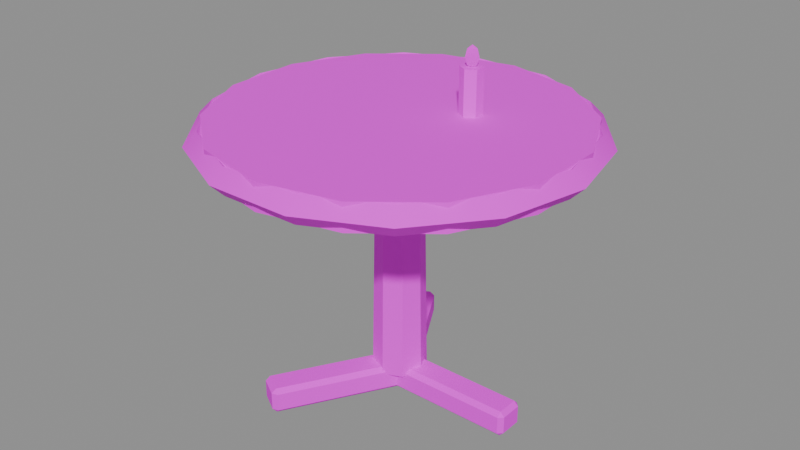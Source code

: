 # Source: PR_Furniture_MasaYuvarlak.blend  (saved by Blender 5.2.45; exported with 4.5.12 LTS)
import bpy
from mathutils import Matrix  # noqa: F401  (used for matrix-valued properties, if any)

bpy.ops.wm.read_factory_settings(use_empty=True)
scene = bpy.context.scene
scene.name = 'Scene'

# ---- images (referenced by path relative to the original .blend; pixels are not part of the script)
import os
ASSET_DIR = os.environ.get("B2B_ASSET_DIR", "")  # directory of the original .blend (textures are referenced by path, not embedded)
HERE = os.path.dirname(os.path.abspath(__file__))  # packed textures are extracted next to this script under _unpacked/

def load_image(name, relpath, width, height, colorspace="sRGB"):
    """Load a texture the original file referenced (path relative to the .blend, or extracted next to this script)."""
    p = next((c for c in (os.path.join(HERE, relpath), os.path.join(ASSET_DIR, relpath)) if relpath and os.path.exists(c)), "")
    if p:
        img = bpy.data.images.load(p, check_existing=True)
        img.name = name
    else:  # same state as the original file: an image datablock whose file is absent (Cycles renders it pink)
        img = bpy.data.images.new(name, width, height)
        img.source = "FILE"
        img.filepath = "//" + (relpath or name)
    img.colorspace_settings.name = colorspace
    return img
img_t_palette_main = load_image('T_Palette_Main', 'T_Palette_Main.png', 1024, 1024, 'sRGB')

# ---- materials (node trees are filled in below, after node groups)
mat_m_palette = bpy.data.materials.new('M_Palette')

# ---- material node trees
mat_m_palette.use_nodes = True; mat_m_palette.node_tree.nodes.clear()
_N = mat_m_palette.node_tree.nodes; _L = mat_m_palette.node_tree.links
n0 = _N.new('ShaderNodeBsdfPrincipled'); n0.name = 'Principled BSDF'; n0.location = (-200, 100)
n0.inputs[2].default_value = 0.75
n0.inputs[10].default_value = 0.005
n0.inputs[13].default_value = 0.2
n1 = _N.new('ShaderNodeOutputMaterial'); n1.name = 'Material Output'; n1.location = (200, 100)
n2 = _N.new('ShaderNodeTexImage'); n2.name = 'Image Texture'; n2.location = (0, 0)
n2.image = img_t_palette_main
n2.interpolation = 'Closest'
_L.new(n0.outputs[0], n1.inputs[0])
_L.new(n2.outputs[0], n0.inputs[0])
n1.is_active_output = True

# ---- meshes
me_pr_furniture_masayuvarlak = bpy.data.meshes.new('PR_Furniture_MasaYuvarlak')
me_pr_furniture_masayuvarlak.from_pydata([(0.0, 0.4, 0.57), (0.0, 0.4, 0.63), (0.1736, 0.3604, 0.57), (0.1736, 0.3604, 0.63), (0.3127, 0.2494, 0.57), (0.3127, 0.2494, 0.63), (0.39, 0.08901, 0.57), (0.39, 0.08901, 0.63), (0.39, -0.08901, 0.57), (0.39, -0.08901, 0.63), (0.3127, -0.2494, 0.57), (0.3127, -0.2494, 0.63), (0.1736, -0.3604, 0.57), (0.1736, -0.3604, 0.63), (0.0, -0.4, 0.57), (0.0, -0.4, 0.63), (-0.1736, -0.3604, 0.57), (-0.1736, -0.3604, 0.63), (-0.3127, -0.2494, 0.57), (-0.3127, -0.2494, 0.63), (-0.39, -0.08901, 0.57), (-0.39, -0.08901, 0.63), (-0.39, 0.08901, 0.57), (-0.39, 0.08901, 0.63), (-0.3127, 0.2494, 0.57), (-0.3127, 0.2494, 0.63), (-0.1736, 0.3604, 0.57), (-0.1736, 0.3604, 0.63), (0.43, 0.0, 0.6), (0.4, 0.0, 0.63), (0.37, 0.0, 0.6), (0.4, 0.0, 0.57), (0.3874, 0.1866, 0.6), (0.3604, 0.1736, 0.63), (0.3334, 0.1605, 0.6), (0.3604, 0.1736, 0.57), (0.2681, 0.3362, 0.6), (0.2494, 0.3127, 0.63), (0.2307, 0.2893, 0.6), (0.2494, 0.3127, 0.57), (0.09568, 0.4192, 0.6), (0.08901, 0.39, 0.63), (0.08233, 0.3607, 0.6), (0.08901, 0.39, 0.57), (-0.09568, 0.4192, 0.6), (-0.08901, 0.39, 0.63), (-0.08233, 0.3607, 0.6), (-0.08901, 0.39, 0.57), (-0.2681, 0.3362, 0.6), (-0.2494, 0.3127, 0.63), (-0.2307, 0.2893, 0.6), (-0.2494, 0.3127, 0.57), (-0.3874, 0.1866, 0.6), (-0.3604, 0.1736, 0.63), (-0.3334, 0.1605, 0.6), (-0.3604, 0.1736, 0.57), (-0.43, 3.759e-08, 0.6), (-0.4, 3.497e-08, 0.63), (-0.37, 3.235e-08, 0.6), (-0.4, 3.497e-08, 0.57), (-0.3874, -0.1866, 0.6), (-0.3604, -0.1736, 0.63), (-0.3334, -0.1605, 0.6), (-0.3604, -0.1736, 0.57), (-0.2681, -0.3362, 0.6), (-0.2494, -0.3127, 0.63), (-0.2307, -0.2893, 0.6), (-0.2494, -0.3127, 0.57), (-0.09568, -0.4192, 0.6), (-0.08901, -0.39, 0.63), (-0.08233, -0.3607, 0.6), (-0.08901, -0.39, 0.57), (0.09568, -0.4192, 0.6), (0.08901, -0.39, 0.63), (0.08233, -0.3607, 0.6), (0.08901, -0.39, 0.57), (0.2681, -0.3362, 0.6), (0.2494, -0.3127, 0.63), (0.2307, -0.2893, 0.6), (0.2494, -0.3127, 0.57), (0.3874, -0.1866, 0.6), (0.3604, -0.1736, 0.63), (0.3334, -0.1605, 0.6), (0.3604, -0.1736, 0.57), (0.0, 0.06, 0.045), (0.0, 0.05, 0.595), (0.04243, 0.04243, 0.045), (0.03536, 0.03536, 0.595), (0.06, 0.0, 0.045), (0.05, 0.0, 0.595), (0.04243, -0.04243, 0.045), (0.03536, -0.03536, 0.595), (0.0, -0.06, 0.045), (0.0, -0.05, 0.595), (-0.04243, -0.04243, 0.045), (-0.03536, -0.03536, 0.595), (-0.06, 0.0, 0.045), (-0.05, 0.0, 0.595), (-0.04243, 0.04243, 0.045), (-0.03536, 0.03536, 0.595), (0.01, -0.025, 0.0), (0.01, -0.035, 0.01), (0.0, -0.025, 0.01), (0.01, -0.035, 0.05), (0.01, -0.025, 0.06), (0.0, -0.025, 0.05), (0.01, 0.025, 0.0), (0.0, 0.025, 0.01), (0.01, 0.035, 0.01), (0.01, 0.025, 0.06), (0.01, 0.035, 0.05), (0.0, 0.025, 0.05), (0.29, -0.025, 0.0), (0.3, -0.025, 0.01), (0.29, -0.035, 0.01), (0.29, -0.025, 0.06), (0.29, -0.035, 0.05), (0.3, -0.025, 0.05), (0.29, 0.025, 0.0), (0.29, 0.035, 0.01), (0.3, 0.025, 0.01), (0.29, 0.025, 0.06), (0.3, 0.025, 0.05), (0.29, 0.035, 0.05), (0.01665, 0.02116, 0.0), (0.02531, 0.02616, 0.01), (0.02165, 0.0125, 0.01), (0.02531, 0.02616, 0.05), (0.01665, 0.02116, 0.06), (0.02165, 0.0125, 0.05), (-0.02665, -0.00384, 0.0), (-0.02165, -0.0125, 0.01), (-0.03531, -0.00884, 0.01), (-0.02665, -0.00384, 0.06), (-0.03531, -0.00884, 0.05), (-0.02165, -0.0125, 0.05), (-0.1233, 0.2636, 0.0), (-0.1283, 0.2723, 0.01), (-0.1147, 0.2686, 0.01), (-0.1233, 0.2636, 0.06), (-0.1147, 0.2686, 0.05), (-0.1283, 0.2723, 0.05), (-0.1667, 0.2386, 0.0), (-0.1753, 0.2336, 0.01), (-0.1717, 0.2473, 0.01), (-0.1667, 0.2386, 0.06), (-0.1717, 0.2473, 0.05), (-0.1753, 0.2336, 0.05), (-0.02665, 0.00384, 0.0), (-0.03531, 0.00884, 0.01), (-0.02165, 0.0125, 0.01), (-0.03531, 0.00884, 0.05), (-0.02665, 0.00384, 0.06), (-0.02165, 0.0125, 0.05), (0.01665, -0.02116, 0.0), (0.02165, -0.0125, 0.01), (0.02531, -0.02616, 0.01), (0.01665, -0.02116, 0.06), (0.02531, -0.02616, 0.05), (0.02165, -0.0125, 0.05), (-0.1667, -0.2386, 0.0), (-0.1717, -0.2473, 0.01), (-0.1753, -0.2336, 0.01), (-0.1667, -0.2386, 0.06), (-0.1753, -0.2336, 0.05), (-0.1717, -0.2473, 0.05), (-0.1233, -0.2636, 0.0), (-0.1147, -0.2686, 0.01), (-0.1283, -0.2723, 0.01), (-0.1233, -0.2636, 0.06), (-0.1283, -0.2723, 0.05), (-0.1147, -0.2686, 0.05), (0.1, 0.125, 0.63), (0.1, 0.125, 0.73), (0.1217, 0.1125, 0.63), (0.1217, 0.1125, 0.73), (0.1217, 0.0875, 0.63), (0.1217, 0.0875, 0.73), (0.1, 0.075, 0.63), (0.1, 0.075, 0.73), (0.07835, 0.0875, 0.63), (0.07835, 0.0875, 0.73), (0.07835, 0.1125, 0.63), (0.07835, 0.1125, 0.73), (0.1, 0.1, 0.774), (0.1, 0.1106, 0.767), (0.1, 0.115, 0.75), (0.1, 0.1106, 0.733), (0.1, 0.1, 0.726), (0.1101, 0.1033, 0.767), (0.1143, 0.1046, 0.75), (0.1101, 0.1033, 0.733), (0.1062, 0.09142, 0.767), (0.1088, 0.08786, 0.75), (0.1062, 0.09142, 0.733), (0.09377, 0.09142, 0.767), (0.09118, 0.08786, 0.75), (0.09377, 0.09142, 0.733), (0.08991, 0.1033, 0.767), (0.08573, 0.1046, 0.75), (0.08991, 0.1033, 0.733)], [], [(0, 1, 3, 2), (2, 3, 5, 4), (4, 5, 7, 6), (6, 7, 9, 8), (8, 9, 11, 10), (10, 11, 13, 12), (12, 13, 15, 14), (14, 15, 17, 16), (16, 17, 19, 18), (18, 19, 21, 20), (20, 21, 23, 22), (22, 23, 25, 24), (3, 1, 27, 25, 23, 21, 19, 17, 15, 13, 11, 9, 7, 5), (24, 25, 27, 26), (26, 27, 1, 0), (0, 2, 4, 6, 8, 10, 12, 14, 16, 18, 20, 22, 24, 26), (28, 32, 33, 29), (29, 33, 34, 30), (30, 34, 35, 31), (31, 35, 32, 28), (32, 36, 37, 33), (33, 37, 38, 34), (34, 38, 39, 35), (35, 39, 36, 32), (36, 40, 41, 37), (37, 41, 42, 38), (38, 42, 43, 39), (39, 43, 40, 36), (40, 44, 45, 41), (41, 45, 46, 42), (42, 46, 47, 43), (43, 47, 44, 40), (44, 48, 49, 45), (45, 49, 50, 46), (46, 50, 51, 47), (47, 51, 48, 44), (48, 52, 53, 49), (49, 53, 54, 50), (50, 54, 55, 51), (51, 55, 52, 48), (52, 56, 57, 53), (53, 57, 58, 54), (54, 58, 59, 55), (55, 59, 56, 52), (56, 60, 61, 57), (57, 61, 62, 58), (58, 62, 63, 59), (59, 63, 60, 56), (60, 64, 65, 61), (61, 65, 66, 62), (62, 66, 67, 63), (63, 67, 64, 60), (64, 68, 69, 65), (65, 69, 70, 66), (66, 70, 71, 67), (67, 71, 68, 64), (68, 72, 73, 69), (69, 73, 74, 70), (70, 74, 75, 71), (71, 75, 72, 68), (72, 76, 77, 73), (73, 77, 78, 74), (74, 78, 79, 75), (75, 79, 76, 72), (76, 80, 81, 77), (77, 81, 82, 78), (78, 82, 83, 79), (79, 83, 80, 76), (80, 28, 29, 81), (81, 29, 30, 82), (82, 30, 31, 83), (83, 31, 28, 80), (84, 85, 87, 86), (86, 87, 89, 88), (88, 89, 91, 90), (90, 91, 93, 92), (92, 93, 95, 94), (94, 95, 97, 96), (87, 85, 99, 97, 95, 93, 91, 89), (96, 97, 99, 98), (98, 99, 85, 84), (84, 86, 88, 90, 92, 94, 96, 98), (100, 101, 102), (103, 104, 105), (106, 107, 108), (109, 110, 111), (112, 113, 114), (115, 116, 117), (118, 119, 120), (121, 122, 123), (106, 100, 102, 107), (101, 103, 105, 102), (104, 109, 111, 105), (110, 108, 107, 111), (118, 106, 108, 119), (109, 121, 123, 110), (122, 120, 119, 123), (112, 118, 120, 113), (121, 115, 117, 122), (116, 114, 113, 117), (100, 112, 114, 101), (115, 104, 103, 116), (106, 118, 112, 100), (102, 105, 111, 107), (114, 116, 103, 101), (121, 109, 104, 115), (108, 110, 123, 119), (120, 122, 117, 113), (124, 125, 126), (127, 128, 129), (130, 131, 132), (133, 134, 135), (136, 137, 138), (139, 140, 141), (142, 143, 144), (145, 146, 147), (130, 124, 126, 131), (125, 127, 129, 126), (128, 133, 135, 129), (134, 132, 131, 135), (142, 130, 132, 143), (133, 145, 147, 134), (146, 144, 143, 147), (136, 142, 144, 137), (145, 139, 141, 146), (140, 138, 137, 141), (124, 136, 138, 125), (139, 128, 127, 140), (130, 142, 136, 124), (126, 129, 135, 131), (138, 140, 127, 125), (145, 133, 128, 139), (132, 134, 147, 143), (144, 146, 141, 137), (148, 149, 150), (151, 152, 153), (154, 155, 156), (157, 158, 159), (160, 161, 162), (163, 164, 165), (166, 167, 168), (169, 170, 171), (154, 148, 150, 155), (149, 151, 153, 150), (152, 157, 159, 153), (158, 156, 155, 159), (166, 154, 156, 167), (157, 169, 171, 158), (170, 168, 167, 171), (160, 166, 168, 161), (169, 163, 165, 170), (164, 162, 161, 165), (148, 160, 162, 149), (163, 152, 151, 164), (154, 166, 160, 148), (150, 153, 159, 155), (162, 164, 151, 149), (169, 157, 152, 163), (156, 158, 171, 167), (168, 170, 165, 161), (172, 173, 175, 174), (174, 175, 177, 176), (176, 177, 179, 178), (178, 179, 181, 180), (175, 173, 183, 181, 179, 177), (180, 181, 183, 182), (182, 183, 173, 172), (172, 174, 176, 178, 180, 182), (187, 186, 190, 191), (185, 184, 189), (188, 187, 191), (186, 185, 189, 190), (191, 190, 193, 194), (189, 184, 192), (188, 191, 194), (190, 189, 192, 193), (194, 193, 196, 197), (192, 184, 195), (188, 194, 197), (193, 192, 195, 196), (197, 196, 199, 200), (195, 184, 198), (188, 197, 200), (196, 195, 198, 199), (200, 199, 186, 187), (198, 184, 185), (188, 200, 187), (199, 198, 185, 186)])
me_pr_furniture_masayuvarlak.polygons.foreach_set('use_smooth', [True] * 188)
_k = set([(0, 2), (0, 26), (1, 3), (1, 27), (2, 4), (3, 5), (4, 6), (5, 7), (6, 8), (7, 9), (8, 10), (9, 11), (10, 12), (11, 13), (12, 14), (13, 15), (14, 16), (15, 17), (16, 18), (17, 19), (18, 20), (19, 21), (20, 22), (21, 23), (22, 24), (23, 25), (24, 26), (25, 27), (28, 32), (28, 80), (29, 33), (29, 81), (30, 34), (30, 82), (31, 35), (31, 83), (32, 36), (33, 37), (34, 38), (35, 39), (36, 40), (37, 41), (38, 42), (39, 43), (40, 44), (41, 45), (42, 46), (43, 47), (44, 48), (45, 49), (46, 50), (47, 51), (48, 52), (49, 53), (50, 54), (51, 55), (52, 56), (53, 57), (54, 58), (55, 59), (56, 60), (57, 61), (58, 62), (59, 63), (60, 64), (61, 65), (62, 66), (63, 67), (64, 68), (65, 69), (66, 70), (67, 71), (68, 72), (69, 73), (70, 74), (71, 75), (72, 76), (73, 77), (74, 78), (75, 79), (76, 80), (77, 81), (78, 82), (79, 83), (84, 85), (84, 86), (84, 98), (85, 87), (85, 99), (86, 87), (86, 88), (87, 89), (88, 89), (88, 90), (89, 91), (90, 91), (90, 92), (91, 93), (92, 93), (92, 94), (93, 95), (94, 95), (94, 96), (95, 97), (96, 97), (96, 98), (97, 99), (98, 99), (100, 101), (100, 102), (100, 106), (100, 112), (101, 102), (101, 103), (101, 114), (102, 105), (102, 107), (103, 104), (103, 105), (103, 116), (104, 105), (104, 109), (104, 115), (105, 111), (106, 107), (106, 108), (106, 118), (107, 108), (107, 111), (108, 110), (108, 119), (109, 110), (109, 111), (109, 121), (110, 111), (110, 123), (112, 113), (112, 114), (112, 118), (113, 114), (113, 117), (113, 120), (114, 116), (115, 116), (115, 117), (115, 121), (116, 117), (117, 122), (118, 119), (118, 120), (119, 120), (119, 123), (120, 122), (121, 122), (121, 123), (122, 123), (124, 125), (124, 126), (124, 130), (124, 136), (125, 126), (125, 127), (125, 138), (126, 129), (126, 131), (127, 128), (127, 129), (127, 140), (128, 129), (128, 133), (128, 139), (129, 135), (130, 131), (130, 132), (130, 142), (131, 132), (131, 135), (132, 134), (132, 143), (133, 134), (133, 135), (133, 145), (134, 135), (134, 147), (136, 137), (136, 138), (136, 142), (137, 138), (137, 141), (137, 144), (138, 140), (139, 140), (139, 141), (139, 145), (140, 141), (141, 146), (142, 143), (142, 144), (143, 144), (143, 147), (144, 146), (145, 146), (145, 147), (146, 147), (148, 149), (148, 150), (148, 154), (148, 160), (149, 150), (149, 151), (149, 162), (150, 153), (150, 155), (151, 152), (151, 153), (151, 164), (152, 153), (152, 157), (152, 163), (153, 159), (154, 155), (154, 156), (154, 166), (155, 156), (155, 159), (156, 158), (156, 167), (157, 158), (157, 159), (157, 169), (158, 159), (158, 171), (160, 161), (160, 162), (160, 166), (161, 162), (161, 165), (161, 168), (162, 164), (163, 164), (163, 165), (163, 169), (164, 165), (165, 170), (166, 167), (166, 168), (167, 168), (167, 171), (168, 170), (169, 170), (169, 171), (170, 171), (172, 173), (172, 174), (172, 182), (173, 175), (173, 183), (174, 175), (174, 176), (175, 177), (176, 177), (176, 178), (177, 179), (178, 179), (178, 180), (179, 181), (180, 181), (180, 182), (181, 183), (182, 183), (184, 185), (184, 189), (184, 192), (184, 195), (184, 198), (185, 186), (185, 189), (185, 198), (186, 187), (187, 188), (187, 191), (187, 200), (188, 191), (188, 194), (188, 197), (188, 200), (189, 190), (189, 192), (190, 191), (191, 194), (192, 193), (192, 195), (193, 194), (194, 197), (195, 196), (195, 198), (196, 197), (197, 200), (198, 199), (199, 200)])
me_pr_furniture_masayuvarlak.attributes.new('sharp_edge', 'BOOLEAN', 'EDGE').data.foreach_set('value', [ (min(e.vertices), max(e.vertices)) in _k for e in me_pr_furniture_masayuvarlak.edges])
_uv = me_pr_furniture_masayuvarlak.uv_layers.new(name='UVMap')
_uv.uv.foreach_set('vector', [0.03125, 0.9688, 0.03125, 0.9688, 0.03125, 0.9688, 0.03125, 0.9688, 0.03125, 0.9688, 0.03125, 0.9688, 0.03125, 0.9688, 0.03125, 0.9688, 0.03125, 0.9688, 0.03125, 0.9688, 0.03125, 0.9688, 0.03125, 0.9688, 0.03125, 0.9688, 0.03125, 0.9688, 0.03125, 0.9688, 0.03125, 0.9688, 0.03125, 0.9688, 0.03125, 0.9688, 0.03125, 0.9688, 0.03125, 0.9688, 0.03125, 0.9688, 0.03125, 0.9688, 0.03125, 0.9688, 0.03125, 0.9688, 0.03125, 0.9688, 0.03125, 0.9688, 0.03125, 0.9688, 0.03125, 0.9688, 0.03125, 0.9688, 0.03125, 0.9688, 0.03125, 0.9688, 0.03125, 0.9688, 0.03125, 0.9688, 0.03125, 0.9688, 0.03125, 0.9688, 0.03125, 0.9688, 0.03125, 0.9688, 0.03125, 0.9688, 0.03125, 0.9688, 0.03125, 0.9688, 0.03125, 0.9688, 0.03125, 0.9688, 0.03125, 0.9688, 0.03125, 0.9688, 0.03125, 0.9688, 0.03125, 0.9688, 0.03125, 0.9688, 0.03125, 0.9688, 0.03125, 0.9688, 0.03125, 0.9688, 0.03125, 0.9688, 0.03125, 0.9688, 0.03125, 0.9688, 0.03125, 0.9688, 0.03125, 0.9688, 0.03125, 0.9688, 0.03125, 0.9688, 0.03125, 0.9688, 0.03125, 0.9688, 0.03125, 0.9688, 0.03125, 0.9688, 0.03125, 0.9688, 0.03125, 0.9688, 0.03125, 0.9688, 0.03125, 0.9688, 0.03125, 0.9688, 0.03125, 0.9688, 0.03125, 0.9688, 0.03125, 0.9688, 0.03125, 0.9688, 0.03125, 0.9688, 0.03125, 0.9688, 0.03125, 0.9688, 0.03125, 0.9688, 0.03125, 0.9688, 0.03125, 0.9688, 0.03125, 0.9688, 0.03125, 0.9688, 0.03125, 0.9688, 0.03125, 0.9688, 0.03125, 0.9688, 0.03125, 0.9688, 0.03125, 0.9688, 0.03125, 0.9688, 0.09375, 0.9688, 0.09375, 0.9688, 0.09375, 0.9688, 0.09375, 0.9688, 0.09375, 0.9688, 0.09375, 0.9688, 0.09375, 0.9688, 0.09375, 0.9688, 0.09375, 0.9688, 0.09375, 0.9688, 0.09375, 0.9688, 0.09375, 0.9688, 0.09375, 0.9688, 0.09375, 0.9688, 0.09375, 0.9688, 0.09375, 0.9688, 0.09375, 0.9688, 0.09375, 0.9688, 0.09375, 0.9688, 0.09375, 0.9688, 0.09375, 0.9688, 0.09375, 0.9688, 0.09375, 0.9688, 0.09375, 0.9688, 0.09375, 0.9688, 0.09375, 0.9688, 0.09375, 0.9688, 0.09375, 0.9688, 0.09375, 0.9688, 0.09375, 0.9688, 0.09375, 0.9688, 0.09375, 0.9688, 0.09375, 0.9688, 0.09375, 0.9688, 0.09375, 0.9688, 0.09375, 0.9688, 0.09375, 0.9688, 0.09375, 0.9688, 0.09375, 0.9688, 0.09375, 0.9688, 0.09375, 0.9688, 0.09375, 0.9688, 0.09375, 0.9688, 0.09375, 0.9688, 0.09375, 0.9688, 0.09375, 0.9688, 0.09375, 0.9688, 0.09375, 0.9688, 0.09375, 0.9688, 0.09375, 0.9688, 0.09375, 0.9688, 0.09375, 0.9688, 0.09375, 0.9688, 0.09375, 0.9688, 0.09375, 0.9688, 0.09375, 0.9688, 0.09375, 0.9688, 0.09375, 0.9688, 0.09375, 0.9688, 0.09375, 0.9688, 0.09375, 0.9688, 0.09375, 0.9688, 0.09375, 0.9688, 0.09375, 0.9688, 0.09375, 0.9688, 0.09375, 0.9688, 0.09375, 0.9688, 0.09375, 0.9688, 0.09375, 0.9688, 0.09375, 0.9688, 0.09375, 0.9688, 0.09375, 0.9688, 0.09375, 0.9688, 0.09375, 0.9688, 0.09375, 0.9688, 0.09375, 0.9688, 0.09375, 0.9688, 0.09375, 0.9688, 0.09375, 0.9688, 0.09375, 0.9688, 0.09375, 0.9688, 0.09375, 0.9688, 0.09375, 0.9688, 0.09375, 0.9688, 0.09375, 0.9688, 0.09375, 0.9688, 0.09375, 0.9688, 0.09375, 0.9688, 0.09375, 0.9688, 0.09375, 0.9688, 0.09375, 0.9688, 0.09375, 0.9688, 0.09375, 0.9688, 0.09375, 0.9688, 0.09375, 0.9688, 0.09375, 0.9688, 0.09375, 0.9688, 0.09375, 0.9688, 0.09375, 0.9688, 0.09375, 0.9688, 0.09375, 0.9688, 0.09375, 0.9688, 0.09375, 0.9688, 0.09375, 0.9688, 0.09375, 0.9688, 0.09375, 0.9688, 0.09375, 0.9688, 0.09375, 0.9688, 0.09375, 0.9688, 0.09375, 0.9688, 0.09375, 0.9688, 0.09375, 0.9688, 0.09375, 0.9688, 0.09375, 0.9688, 0.09375, 0.9688, 0.09375, 0.9688, 0.09375, 0.9688, 0.09375, 0.9688, 0.09375, 0.9688, 0.09375, 0.9688, 0.09375, 0.9688, 0.09375, 0.9688, 0.09375, 0.9688, 0.09375, 0.9688, 0.09375, 0.9688, 0.09375, 0.9688, 0.09375, 0.9688, 0.09375, 0.9688, 0.09375, 0.9688, 0.09375, 0.9688, 0.09375, 0.9688, 0.09375, 0.9688, 0.09375, 0.9688, 0.09375, 0.9688, 0.09375, 0.9688, 0.09375, 0.9688, 0.09375, 0.9688, 0.09375, 0.9688, 0.09375, 0.9688, 0.09375, 0.9688, 0.09375, 0.9688, 0.09375, 0.9688, 0.09375, 0.9688, 0.09375, 0.9688, 0.09375, 0.9688, 0.09375, 0.9688, 0.09375, 0.9688, 0.09375, 0.9688, 0.09375, 0.9688, 0.09375, 0.9688, 0.09375, 0.9688, 0.09375, 0.9688, 0.09375, 0.9688, 0.09375, 0.9688, 0.09375, 0.9688, 0.09375, 0.9688, 0.09375, 0.9688, 0.09375, 0.9688, 0.09375, 0.9688, 0.09375, 0.9688, 0.09375, 0.9688, 0.09375, 0.9688, 0.09375, 0.9688, 0.09375, 0.9688, 0.09375, 0.9688, 0.09375, 0.9688, 0.09375, 0.9688, 0.09375, 0.9688, 0.09375, 0.9688, 0.09375, 0.9688, 0.09375, 0.9688, 0.09375, 0.9688, 0.09375, 0.9688, 0.09375, 0.9688, 0.09375, 0.9688, 0.09375, 0.9688, 0.09375, 0.9688, 0.09375, 0.9688, 0.09375, 0.9688, 0.09375, 0.9688, 0.09375, 0.9688, 0.09375, 0.9688, 0.09375, 0.9688, 0.09375, 0.9688, 0.09375, 0.9688, 0.09375, 0.9688, 0.09375, 0.9688, 0.09375, 0.9688, 0.09375, 0.9688, 0.09375, 0.9688, 0.09375, 0.9688, 0.09375, 0.9688, 0.09375, 0.9688, 0.09375, 0.9688, 0.09375, 0.9688, 0.09375, 0.9688, 0.09375, 0.9688, 0.09375, 0.9688, 0.09375, 0.9688, 0.09375, 0.9688, 0.09375, 0.9688, 0.09375, 0.9688, 0.09375, 0.9688, 0.09375, 0.9688, 0.09375, 0.9688, 0.09375, 0.9688, 0.09375, 0.9688, 0.09375, 0.9688, 0.09375, 0.9688, 0.09375, 0.9688, 0.09375, 0.9688, 0.09375, 0.9688, 0.09375, 0.9688, 0.09375, 0.9688, 0.09375, 0.9688, 0.09375, 0.9688, 0.09375, 0.9688, 0.09375, 0.9688, 0.09375, 0.9688, 0.09375, 0.9688, 0.09375, 0.9688, 0.09375, 0.9688, 0.09375, 0.9688, 0.09375, 0.9688, 0.09375, 0.9688, 0.09375, 0.9688, 0.09375, 0.9688, 0.09375, 0.9688, 0.09375, 0.9688, 0.09375, 0.9688, 0.09375, 0.9688, 0.09375, 0.9688, 0.09375, 0.9688, 0.09375, 0.9688, 0.09375, 0.9688, 0.09375, 0.9688, 0.09375, 0.9688, 0.09375, 0.9688, 0.09375, 0.9688, 0.09375, 0.9688, 0.09375, 0.9688, 0.09375, 0.9688, 0.09375, 0.9688, 0.09375, 0.9688, 0.09375, 0.9688, 0.09375, 0.9688, 0.09375, 0.9688, 0.09375, 0.9688, 0.09375, 0.9688, 0.09375, 0.9688, 0.09375, 0.9688, 0.09375, 0.9688, 0.09375, 0.9688, 0.09375, 0.9688, 0.09375, 0.9688, 0.09375, 0.9688, 0.09375, 0.9688, 0.09375, 0.9688, 0.09375, 0.9688, 0.09375, 0.9688, 0.09375, 0.9688, 0.09375, 0.9688, 0.09375, 0.9688, 0.09375, 0.9688, 0.09375, 0.9688, 0.09375, 0.9688, 0.09375, 0.9688, 0.09375, 0.9688, 0.09375, 0.9688, 0.09375, 0.9688, 0.09375, 0.9688, 0.09375, 0.9688, 0.09375, 0.9688, 0.09375, 0.9687, 0.09375, 0.9688, 0.09375, 0.9688, 0.09375, 0.9688, 0.09375, 0.9688, 0.09375, 0.9688, 0.09375, 0.9688, 0.09375, 0.9687, 0.09375, 0.9688, 0.09375, 0.9687, 0.09375, 0.9688, 0.09375, 0.9688, 0.09375, 0.9688, 0.09375, 0.9687, 0.09375, 0.9688, 0.09375, 0.9687, 0.09375, 0.9688, 0.09375, 0.9688, 0.09375, 0.9687, 0.09375, 0.9688, 0.09375, 0.9688, 0.09375, 0.9688, 0.09375, 0.9688, 0.09375, 0.9688, 0.09375, 0.9688, 0.09375, 0.9688, 0.09375, 0.9688, 0.09375, 0.9687, 0.09375, 0.9688, 0.09375, 0.9688, 0.09375, 0.9688, 0.09375, 0.9688, 0.09375, 0.9688, 0.09375, 0.9688, 0.09375, 0.9688, 0.09375, 0.9687, 0.09375, 0.9687, 0.09375, 0.9688, 0.09375, 0.9688, 0.09375, 0.9688, 0.09375, 0.9688, 0.09375, 0.9687, 0.09375, 0.9687, 0.09375, 0.9688, 0.09375, 0.9688, 0.09375, 0.9688, 0.09375, 0.9687, 0.09375, 0.9688, 0.09375, 0.9688, 0.09375, 0.9687, 0.09375, 0.9688, 0.09375, 0.9688, 0.09375, 0.9688, 0.09375, 0.9688, 0.09375, 0.9688, 0.09375, 0.9688, 0.09375, 0.9688, 0.09375, 0.9688, 0.09375, 0.9688, 0.09375, 0.9687, 0.09375, 0.9687, 0.09375, 0.9688, 0.09375, 0.9688, 0.09375, 0.9688, 0.09375, 0.9688, 0.09375, 0.9687, 0.09375, 0.9687, 0.09375, 0.9688, 0.09375, 0.9688, 0.09375, 0.9688, 0.09375, 0.9687, 0.09375, 0.9688, 0.09375, 0.9688, 0.09375, 0.9688, 0.09375, 0.9688, 0.09375, 0.9688, 0.09375, 0.9688, 0.09375, 0.9688, 0.09375, 0.9688, 0.09375, 0.9687, 0.09375, 0.9687, 0.09375, 0.9688, 0.09375, 0.9687, 0.09375, 0.9688, 0.09375, 0.9688, 0.09375, 0.9688, 0.09375, 0.9688, 0.09375, 0.9687, 0.09375, 0.9687, 0.09375, 0.9688, 0.09375, 0.9687, 0.09375, 0.9688, 0.09375, 0.9688, 0.09375, 0.9688, 0.09375, 0.9688, 0.09375, 0.9688, 0.09375, 0.9687, 0.09375, 0.9688, 0.09375, 0.9688, 0.09375, 0.9688, 0.09375, 0.9688, 0.09375, 0.9688, 0.09375, 0.9688, 0.09375, 0.9687, 0.09375, 0.9688, 0.09375, 0.9687, 0.09375, 0.9688, 0.09375, 0.9688, 0.09375, 0.9688, 0.09375, 0.9687, 0.09375, 0.9688, 0.09375, 0.9687, 0.09375, 0.9688, 0.09375, 0.9688, 0.09375, 0.9687, 0.09375, 0.9688, 0.09375, 0.9688, 0.09375, 0.9688, 0.09375, 0.9688, 0.09375, 0.9688, 0.09375, 0.9688, 0.09375, 0.9688, 0.09375, 0.9688, 0.09375, 0.9687, 0.09375, 0.9688, 0.09375, 0.9688, 0.09375, 0.9688, 0.09375, 0.9688, 0.09375, 0.9688, 0.09375, 0.9688, 0.09375, 0.9688, 0.09375, 0.9687, 0.09375, 0.9687, 0.09375, 0.9688, 0.09375, 0.9688, 0.09375, 0.9688, 0.09375, 0.9688, 0.09375, 0.9687, 0.09375, 0.9687, 0.09375, 0.9688, 0.09375, 0.9688, 0.09375, 0.9688, 0.09375, 0.9687, 0.09375, 0.9688, 0.09375, 0.9688, 0.09375, 0.9687, 0.09375, 0.9688, 0.09375, 0.9688, 0.09375, 0.9688, 0.09375, 0.9688, 0.09375, 0.9688, 0.09375, 0.9688, 0.09375, 0.9688, 0.09375, 0.9688, 0.09375, 0.9688, 0.09375, 0.9687, 0.09375, 0.9687, 0.09375, 0.9688, 0.09375, 0.9688, 0.09375, 0.9688, 0.09375, 0.9688, 0.09375, 0.9687, 0.09375, 0.9687, 0.09375, 0.9688, 0.09375, 0.9688, 0.09375, 0.9688, 0.09375, 0.9687, 0.09375, 0.9688, 0.09375, 0.9688, 0.09375, 0.9688, 0.09375, 0.9688, 0.09375, 0.9688, 0.09375, 0.9688, 0.09375, 0.9688, 0.09375, 0.9688, 0.09375, 0.9687, 0.09375, 0.9687, 0.09375, 0.9688, 0.09375, 0.9687, 0.09375, 0.9688, 0.09375, 0.9688, 0.09375, 0.9688, 0.09375, 0.9688, 0.09375, 0.9687, 0.09375, 0.9687, 0.09375, 0.9688, 0.09375, 0.9687, 0.09375, 0.9688, 0.09375, 0.9688, 0.09375, 0.9688, 0.09375, 0.9688, 0.09375, 0.9688, 0.09375, 0.9687, 0.09375, 0.9688, 0.09375, 0.9688, 0.09375, 0.9688, 0.09375, 0.9688, 0.09375, 0.9688, 0.09375, 0.9688, 0.09375, 0.9687, 0.09375, 0.9688, 0.09375, 0.9687, 0.09375, 0.9688, 0.09375, 0.9688, 0.09375, 0.9688, 0.09375, 0.9687, 0.09375, 0.9688, 0.09375, 0.9687, 0.09375, 0.9688, 0.09375, 0.9688, 0.09375, 0.9687, 0.09375, 0.9688, 0.09375, 0.9688, 0.09375, 0.9688, 0.09375, 0.9688, 0.09375, 0.9688, 0.09375, 0.9688, 0.09375, 0.9688, 0.09375, 0.9688, 0.09375, 0.9687, 0.09375, 0.9688, 0.09375, 0.9688, 0.09375, 0.9688, 0.09375, 0.9688, 0.09375, 0.9688, 0.09375, 0.9688, 0.09375, 0.9688, 0.09375, 0.9687, 0.09375, 0.9687, 0.09375, 0.9688, 0.09375, 0.9688, 0.09375, 0.9688, 0.09375, 0.9688, 0.09375, 0.9687, 0.09375, 0.9687, 0.09375, 0.9688, 0.09375, 0.9688, 0.09375, 0.9688, 0.09375, 0.9687, 0.09375, 0.9688, 0.09375, 0.9688, 0.09375, 0.9687, 0.09375, 0.9688, 0.09375, 0.9688, 0.09375, 0.9688, 0.09375, 0.9688, 0.09375, 0.9688, 0.09375, 0.9688, 0.09375, 0.9688, 0.09375, 0.9688, 0.09375, 0.9688, 0.09375, 0.9687, 0.09375, 0.9687, 0.09375, 0.9688, 0.09375, 0.9688, 0.09375, 0.9688, 0.09375, 0.9688, 0.09375, 0.9687, 0.09375, 0.9687, 0.09375, 0.9688, 0.09375, 0.9688, 0.09375, 0.9688, 0.09375, 0.9687, 0.09375, 0.9688, 0.09375, 0.9688, 0.09375, 0.9688, 0.09375, 0.9688, 0.09375, 0.9688, 0.09375, 0.9688, 0.09375, 0.9688, 0.09375, 0.9688, 0.09375, 0.9687, 0.09375, 0.9687, 0.09375, 0.9688, 0.09375, 0.9687, 0.09375, 0.9688, 0.09375, 0.9688, 0.09375, 0.9688, 0.09375, 0.9688, 0.09375, 0.9687, 0.09375, 0.9687, 0.09375, 0.9688, 0.09375, 0.9687, 0.09375, 0.9688, 0.09375, 0.9688, 0.09375, 0.9688, 0.09375, 0.9688, 0.8438, 0.9688, 0.8438, 0.9688, 0.8438, 0.9688, 0.8438, 0.9688, 0.8438, 0.9688, 0.8438, 0.9688, 0.8438, 0.9688, 0.8438, 0.9688, 0.8438, 0.9688, 0.8438, 0.9688, 0.8438, 0.9688, 0.8438, 0.9688, 0.8438, 0.9688, 0.8438, 0.9688, 0.8438, 0.9688, 0.8438, 0.9688, 0.8438, 0.9688, 0.8438, 0.9688, 0.8438, 0.9688, 0.8438, 0.9688, 0.8438, 0.9688, 0.8438, 0.9688, 0.8438, 0.9688, 0.8438, 0.9688, 0.8438, 0.9688, 0.8438, 0.9688, 0.8438, 0.9688, 0.8438, 0.9688, 0.8438, 0.9688, 0.8438, 0.9688, 0.8438, 0.9688, 0.8438, 0.9688, 0.8438, 0.9688, 0.8438, 0.9688, 0.8438, 0.9688, 0.8438, 0.9688, 0.3438, 0.9688, 0.3438, 0.9688, 0.3438, 0.9688, 0.3438, 0.9688, 0.3438, 0.9688, 0.3438, 0.9688, 0.3438, 0.9688, 0.3438, 0.9688, 0.3438, 0.9688, 0.3438, 0.9688, 0.3438, 0.9688, 0.3438, 0.9688, 0.3438, 0.9688, 0.3438, 0.9688, 0.3438, 0.9688, 0.3438, 0.9688, 0.3438, 0.9688, 0.3438, 0.9688, 0.3438, 0.9688, 0.3438, 0.9688, 0.3438, 0.9688, 0.3438, 0.9688, 0.3438, 0.9688, 0.3438, 0.9688, 0.3438, 0.9688, 0.3438, 0.9688, 0.3438, 0.9688, 0.3438, 0.9688, 0.3438, 0.9688, 0.3438, 0.9688, 0.3438, 0.9688, 0.3438, 0.9688, 0.3438, 0.9688, 0.3438, 0.9688, 0.3438, 0.9688, 0.3438, 0.9688, 0.3438, 0.9688, 0.3438, 0.9688, 0.3438, 0.9688, 0.3438, 0.9688, 0.3438, 0.9688, 0.3438, 0.9688, 0.3438, 0.9688, 0.3438, 0.9688, 0.3438, 0.9688, 0.3438, 0.9688, 0.3438, 0.9688, 0.3438, 0.9688, 0.3438, 0.9688, 0.3438, 0.9688, 0.3438, 0.9688, 0.3438, 0.9688, 0.3438, 0.9688, 0.3438, 0.9688, 0.3438, 0.9688, 0.3438, 0.9688, 0.3438, 0.9688, 0.3438, 0.9688, 0.3438, 0.9688, 0.3438, 0.9688, 0.3438, 0.9688, 0.3438, 0.9688, 0.3438, 0.9688, 0.3438, 0.9688, 0.3438, 0.9688, 0.3438, 0.9688, 0.3438, 0.9688, 0.3438, 0.9688, 0.3438, 0.9688, 0.3438, 0.9688])
me_pr_furniture_masayuvarlak.materials.append(mat_m_palette)
me_pr_furniture_masayuvarlak.update()

# ---- objects
ob_pr_furniture_masayuvarlak = bpy.data.objects.new('PR_Furniture_MasaYuvarlak', me_pr_furniture_masayuvarlak)

# ---- transforms, parenting, visibility, modifiers, constraints
ob_pr_furniture_masayuvarlak.location = (0.0, 0.0, 0.0)

# ---- collection membership
scene.collection.objects.link(ob_pr_furniture_masayuvarlak)

# ---- scene / render settings (as saved in the file)
scene.frame_start = 1; scene.frame_end = 250; scene.frame_set(1)
scene.render.engine = 'BLENDER_EEVEE_NEXT'
scene.render.bake_bias = 0.0
scene.render.bake_samples = 0
scene.render.compositor_device = 'GPU'
scene.eevee.use_volume_custom_range = False
scene.eevee.fast_gi_thickness_near = 0.1
scene.eevee.fast_gi_thickness_far = 0.0
scene.eevee.ray_tracing_options.screen_trace_thickness = 0.1
bpy.context.view_layer.update()

# ---- added for rendering (the .blend has no active camera and no usable light): camera, sun + grey world if the file has none
cam_auto = bpy.data.cameras.new('AutoCamera')
cam_auto.lens = 50.0
cam_auto.sensor_width = 36.0
cam_auto.clip_end = 1000.0
ob_auto_camera = bpy.data.objects.new('AutoCamera', cam_auto)
scene.collection.objects.link(ob_auto_camera)
ob_auto_camera.location = (1.32202, -1.58643, 1.44462)
ob_auto_camera.rotation_euler = (1.09748, -7.21219e-08, 0.694738)
scene.camera = ob_auto_camera
light_auto_sun = bpy.data.lights.new('AutoSun', 'SUN')
light_auto_sun.energy = 3.0
light_auto_sun.angle = 0.0523599
ob_auto_sun = bpy.data.objects.new('AutoSun', light_auto_sun)
scene.collection.objects.link(ob_auto_sun)
ob_auto_sun.rotation_euler = (0.872665, 0.174533, 0.523599)
if scene.world is None:
    world_auto = bpy.data.worlds.new('AutoWorld')
    world_auto.color = (0.3, 0.3, 0.3)
    scene.world = world_auto
bpy.context.view_layer.update()
